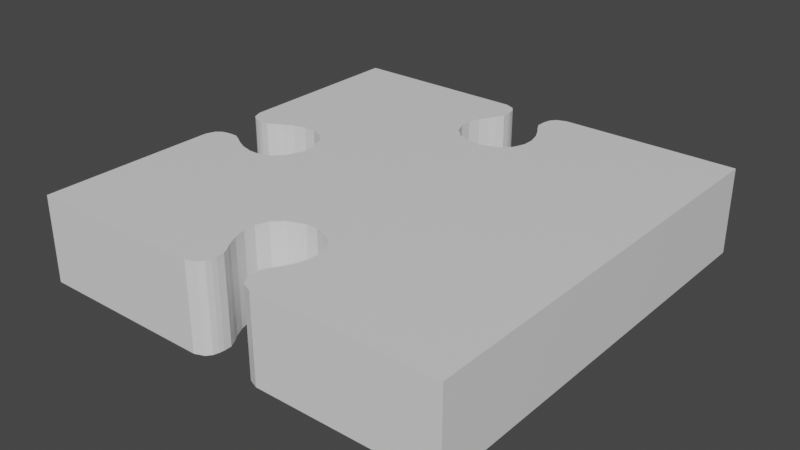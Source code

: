 # Source: Puzzle_Edge_000.blend  (saved by Blender 2.80.75; exported with 4.5.12 LTS)
import bpy
from mathutils import Matrix  # noqa: F401  (used for matrix-valued properties, if any)

bpy.ops.wm.read_factory_settings(use_empty=True)
scene = bpy.context.scene
scene.name = 'Scene'

# ---- collections
col_collection = bpy.data.collections.new('Collection'); scene.collection.children.link(col_collection)

# ---- materials (node trees are filled in below, after node groups)
mat_material_005 = bpy.data.materials.new('Material.005')
mat_material_005.alpha_threshold = 0.0
mat_material_005.use_transparent_shadow = False
mat_material_005.line_color = (0.0, 0.0, 0.0, 1.0)

# ---- material node trees
mat_material_005.use_nodes = True; mat_material_005.node_tree.nodes.clear()
_N = mat_material_005.node_tree.nodes; _L = mat_material_005.node_tree.links
n0 = _N.new('ShaderNodeOutputMaterial'); n0.name = 'Material Output'; n0.location = (300, 300)
n1 = _N.new('ShaderNodeBsdfPrincipled'); n1.name = 'Principled BSDF'; n1.location = (10, 300)
n1.distribution = 'GGX'
n1.subsurface_method = 'BURLEY'
n1.inputs[2].default_value = 0.4
n1.inputs[3].default_value = 1.45
n1.inputs[27].default_value = (0.0, 0.0, 0.0, 1.0)
n1.inputs[28].default_value = 1.0
_L.new(n1.outputs[0], n0.inputs[0])
n0.is_active_output = True

# ---- world
world_world = bpy.data.worlds.new('World'); scene.world = world_world
world_world.use_nodes = True; world_world.node_tree.nodes.clear()
_N = world_world.node_tree.nodes; _L = world_world.node_tree.links
n0 = _N.new('ShaderNodeOutputWorld'); n0.name = 'World Output'; n0.location = (300, 300)
n1 = _N.new('ShaderNodeBackground'); n1.name = 'Background'; n1.location = (10, 300)
n1.inputs[0].default_value = (0.05088, 0.05088, 0.05088, 1.0)
_L.new(n1.outputs[0], n0.inputs[0])
n0.is_active_output = True
world_world.color = (0.05088, 0.05088, 0.05088)
world_world.use_sun_shadow = False
world_world.sun_shadow_jitter_overblur = 0.0

# ---- meshes
me_cube_013 = bpy.data.meshes.new('Cube.013')
me_cube_013.from_pydata([(-0.5, -0.08327, 7.451e-09), (-0.5, 0.08327, 7.451e-09), (-0.5, 0.08327, 0.2), (-0.5, -0.08327, 0.2), (-0.4559, -0.04742, 7.451e-09), (-0.4559, 0.04742, 7.451e-09), (-0.4559, 0.04742, 0.2), (-0.4559, -0.04742, 0.2), (-0.4054, -0.06703, 7.451e-09), (-0.4054, 0.06703, 7.451e-09), (-0.4054, 0.06703, 0.2), (-0.4054, -0.06703, 0.2), (-0.3812, -0.07878, 7.451e-09), (-0.3812, 0.07878, 7.451e-09), (-0.3812, 0.07878, 0.2), (-0.3812, -0.07878, 0.2), (-0.3528, -0.08611, 7.451e-09), (-0.3528, 0.08611, 7.451e-09), (-0.3528, 0.08611, 0.2), (-0.3528, -0.08611, 0.2), (-0.3258, -0.08611, 7.451e-09), (-0.3258, 0.08611, 7.451e-09), (-0.3258, 0.08611, 0.2), (-0.3258, -0.08611, 0.2), (-0.2975, -0.07535, 7.451e-09), (-0.2975, 0.07535, 7.451e-09), (-0.2975, 0.07535, 0.2), (-0.2975, -0.07535, 0.2), (-0.2759, -0.05331, 7.451e-09), (-0.2759, 0.05331, 7.451e-09), (-0.2759, 0.05331, 0.2), (-0.2759, -0.05331, 0.2), (-0.2607, -0.01387, 7.451e-09), (-0.2607, 0.01387, 7.451e-09), (-0.2607, 0.01387, 0.2), (-0.2607, -0.01387, 0.2), (-0.4795, -0.0522, 7.451e-09), (-0.4795, -0.0522, 0.2), (-0.4795, 0.0522, 0.2), (-0.4795, 0.0522, 7.451e-09), (-0.4204, -0.05719, 7.451e-09), (-0.4204, -0.05719, 0.2), (-0.4204, 0.05719, 0.2), (-0.4204, 0.05719, 7.451e-09), (-0.4382, -0.04772, 0.2), (-0.4382, 0.04772, 0.2), (-0.4382, 0.04772, 7.451e-09), (-0.4382, -0.04772, 7.451e-09), (-0.4669, -0.04878, 7.451e-09), (-0.4669, 0.04878, 7.451e-09), (-0.4669, -0.04878, 0.2), (-0.4669, 0.04878, 0.2), (-0.4915, -0.06152, 0.2), (-0.4915, 0.06152, 0.2), (-0.4915, -0.06152, 7.451e-09), (-0.4915, 0.06152, 7.451e-09), (-0.08327, 0.5, 0.0), (0.08327, 0.5, 0.0), (0.08327, 0.5, 0.2), (-0.08327, 0.5, 0.2), (-0.04742, 0.4559, 0.0), (0.04742, 0.4559, 0.0), (0.04742, 0.4559, 0.2), (-0.04742, 0.4559, 0.2), (-0.06703, 0.4054, 0.0), (0.06703, 0.4054, 0.0), (0.06703, 0.4054, 0.2), (-0.06703, 0.4054, 0.2), (-0.07878, 0.3812, 0.0), (0.07878, 0.3812, 0.0), (0.07878, 0.3812, 0.2), (-0.07878, 0.3812, 0.2), (-0.08611, 0.3528, 0.0), (0.08611, 0.3528, 0.0), (0.08611, 0.3528, 0.2), (-0.08611, 0.3528, 0.2), (-0.08611, 0.3258, 0.0), (0.08611, 0.3258, 0.0), (0.08611, 0.3258, 0.2), (-0.08611, 0.3258, 0.2), (-0.07535, 0.2975, 0.0), (0.07535, 0.2975, 0.0), (0.07535, 0.2975, 0.2), (-0.07535, 0.2975, 0.2), (-0.05331, 0.2759, 0.0), (0.05331, 0.2759, 0.0), (0.05331, 0.2759, 0.2), (-0.05331, 0.2759, 0.2), (-0.01387, 0.2607, 0.0), (0.01387, 0.2607, 0.0), (0.01387, 0.2607, 0.2), (-0.01387, 0.2607, 0.2), (-0.0522, 0.4795, 0.0), (-0.0522, 0.4795, 0.2), (0.0522, 0.4795, 0.2), (0.0522, 0.4795, 0.0), (-0.05719, 0.4204, 0.0), (-0.05719, 0.4204, 0.2), (0.05719, 0.4204, 0.2), (0.05719, 0.4204, 0.0), (-0.04772, 0.4382, 0.2), (0.04772, 0.4382, 0.2), (0.04772, 0.4382, 0.0), (-0.04772, 0.4382, 0.0), (-0.04878, 0.4669, 0.0), (0.04878, 0.4669, 0.0), (-0.04878, 0.4669, 0.2), (0.04878, 0.4669, 0.2), (-0.06152, 0.4915, 0.2), (0.06152, 0.4915, 0.2), (-0.06152, 0.4915, 0.0), (0.06152, 0.4915, 0.0), (-0.5, -0.5, 0.2), (-0.5, -0.5, 0.0), (-0.5, 0.5, 0.2), (-0.5, 0.5, 0.0), (0.5, -0.5, 0.2), (0.5, -0.5, 0.0), (0.5, 0.5, 0.2), (0.5, 0.5, 0.0), (0.08327, -0.5, 0.0), (-0.08327, -0.5, 0.0), (-0.08327, -0.5, 0.2), (0.08327, -0.5, 0.2), (0.04742, -0.4559, 0.0), (-0.04742, -0.4559, 0.0), (-0.04742, -0.4559, 0.2), (0.04742, -0.4559, 0.2), (0.06703, -0.4054, 0.0), (-0.06703, -0.4054, 0.0), (-0.06703, -0.4054, 0.2), (0.06703, -0.4054, 0.2), (0.07878, -0.3812, 0.0), (-0.07878, -0.3812, 0.0), (-0.07878, -0.3812, 0.2), (0.07878, -0.3812, 0.2), (0.08611, -0.3528, 0.0), (-0.08611, -0.3528, 0.0), (-0.08611, -0.3528, 0.2), (0.08611, -0.3528, 0.2), (0.08611, -0.3258, 0.0), (-0.08611, -0.3258, 0.0), (-0.08611, -0.3258, 0.2), (0.08611, -0.3258, 0.2), (0.07535, -0.2975, 0.0), (-0.07535, -0.2975, 0.0), (-0.07535, -0.2975, 0.2), (0.07535, -0.2975, 0.2), (0.05331, -0.2759, 0.0), (-0.05331, -0.2759, 0.0), (-0.05331, -0.2759, 0.2), (0.05331, -0.2759, 0.2), (0.01387, -0.2607, 0.0), (-0.01387, -0.2607, 0.0), (-0.01387, -0.2607, 0.2), (0.01387, -0.2607, 0.2), (0.0522, -0.4795, 0.0), (0.0522, -0.4795, 0.2), (-0.0522, -0.4795, 0.2), (-0.0522, -0.4795, 0.0), (0.05719, -0.4204, 0.0), (0.05719, -0.4204, 0.2), (-0.05719, -0.4204, 0.2), (-0.05719, -0.4204, 0.0), (0.04772, -0.4382, 0.2), (-0.04772, -0.4382, 0.2), (-0.04772, -0.4382, 0.0), (0.04772, -0.4382, 0.0), (0.04878, -0.4669, 0.0), (-0.04878, -0.4669, 0.0), (0.04878, -0.4669, 0.2), (-0.04878, -0.4669, 0.2), (0.06152, -0.4915, 0.2), (-0.06152, -0.4915, 0.2), (0.06152, -0.4915, 0.0), (-0.06152, -0.4915, 0.0)], [], [(50, 7, 4, 48), (41, 11, 8, 40), (49, 5, 6, 51), (9, 13, 14, 10), (43, 9, 10, 42), (11, 15, 12, 8), (19, 23, 20, 16), (15, 19, 16, 12), (13, 17, 18, 14), (21, 25, 26, 22), (17, 21, 22, 18), (27, 31, 28, 24), (23, 27, 24, 20), (25, 29, 30, 26), (33, 32, 35, 34), (29, 33, 34, 30), (31, 35, 32, 28), (55, 39, 38, 53), (52, 37, 36, 54), (46, 43, 42, 45), (44, 41, 40, 47), (7, 44, 47, 4), (5, 46, 45, 6), (39, 49, 51, 38), (37, 50, 48, 36), (3, 52, 54, 0), (1, 55, 53, 2), (106, 63, 60, 104), (97, 67, 64, 96), (105, 61, 62, 107), (65, 69, 70, 66), (99, 65, 66, 98), (67, 71, 68, 64), (75, 79, 76, 72), (71, 75, 72, 68), (69, 73, 74, 70), (77, 81, 82, 78), (73, 77, 78, 74), (83, 87, 84, 80), (79, 83, 80, 76), (81, 85, 86, 82), (89, 88, 91, 90), (85, 89, 90, 86), (87, 91, 88, 84), (111, 95, 94, 109), (108, 93, 92, 110), (102, 99, 98, 101), (100, 97, 96, 103), (63, 100, 103, 60), (61, 102, 101, 62), (95, 105, 107, 94), (93, 106, 104, 92), (59, 108, 110, 56), (57, 111, 109, 58), (119, 118, 116, 117), (170, 127, 124, 168), (161, 131, 128, 160), (169, 125, 126, 171), (129, 133, 134, 130), (163, 129, 130, 162), (131, 135, 132, 128), (139, 143, 140, 136), (135, 139, 136, 132), (133, 137, 138, 134), (141, 145, 146, 142), (137, 141, 142, 138), (147, 151, 148, 144), (143, 147, 144, 140), (145, 149, 150, 146), (153, 152, 155, 154), (149, 153, 154, 150), (151, 155, 152, 148), (175, 159, 158, 173), (113, 121, 122, 112), (172, 157, 156, 174), (117, 116, 123, 120), (166, 163, 162, 165), (164, 161, 160, 167), (127, 164, 167, 124), (125, 166, 165, 126), (159, 169, 171, 158), (157, 170, 168, 156), (123, 172, 174, 120), (121, 175, 173, 122), (56, 115, 114, 59), (58, 118, 119, 57), (0, 113, 112, 3), (1, 2, 114, 115), (4, 47, 40, 8, 12, 16, 20, 24, 28, 32, 33, 29, 25, 21, 17, 13, 9, 43, 46, 5, 49, 39, 55, 1, 115, 56, 110, 92, 104, 60, 103, 96, 64, 68, 72, 76, 80, 84, 88, 89, 85, 81, 77, 73, 69, 65, 99, 102, 61, 105, 95, 111, 57, 119, 117, 120, 174, 156, 168, 124, 167, 160, 128, 132, 136, 140, 144, 148, 152, 153, 149, 145, 141, 137, 133, 129, 163, 166, 125, 169, 159, 175, 121, 113, 0, 54, 36, 48), (116, 139, 135), (112, 15, 3), (3, 37, 52), (11, 41, 3), (37, 3, 50), (50, 3, 7), (7, 41, 44), (7, 3, 41), (3, 15, 11), (173, 158, 122), (122, 134, 112), (130, 134, 122), (171, 122, 158), (165, 162, 126), (126, 122, 171), (162, 122, 126), (130, 122, 162), (112, 19, 15), (112, 23, 19), (138, 112, 134), (142, 112, 138), (112, 142, 23), (23, 146, 27), (23, 142, 146), (27, 150, 31), (150, 27, 146), (154, 31, 150), (154, 35, 31), (155, 34, 154), (154, 34, 35), (151, 90, 155), (155, 91, 34), (155, 90, 91), (34, 91, 30), (147, 86, 151), (30, 87, 26), (10, 2, 42), (42, 6, 45), (2, 51, 6), (42, 2, 6), (51, 2, 38), (38, 2, 53), (2, 14, 114), (114, 71, 59), (59, 93, 108), (71, 67, 59), (93, 59, 106), (106, 59, 63), (63, 97, 100), (97, 59, 67), (63, 59, 97), (2, 10, 14), (114, 75, 71), (14, 18, 114), (114, 79, 75), (18, 22, 114), (114, 22, 79), (22, 83, 79), (26, 83, 22), (26, 87, 83), (30, 91, 87), (143, 116, 147), (151, 86, 90), (147, 82, 86), (147, 116, 82), (82, 118, 78), (116, 118, 82), (78, 118, 74), (139, 116, 143), (164, 127, 161), (161, 123, 131), (127, 170, 123), (172, 123, 157), (157, 123, 170), (116, 135, 123), (135, 131, 123), (58, 70, 118), (70, 74, 118), (94, 58, 109), (62, 58, 107), (107, 58, 94), (98, 62, 101), (66, 58, 98), (98, 58, 62), (127, 123, 161), (70, 58, 66)])
_uv = me_cube_013.uv_layers.new(name='UVMap')
_uv.uv.foreach_set('vector', [0.5, 0.5, 0.5, 0.5, 0.5, 0.5, 0.5, 0.5, 0.5, 0.5, 0.5, 0.5, 0.5, 0.5, 0.5, 0.5, 0.5, 0.5, 0.5, 0.5, 0.5, 0.5, 0.5, 0.5, 0.5, 0.5, 0.5, 0.5, 0.5, 0.5, 0.5, 0.5, 0.5, 0.5, 0.5, 0.5, 0.5, 0.5, 0.5, 0.5, 0.5, 0.5, 0.5, 0.5, 0.5, 0.5, 0.5, 0.5, 0.5, 0.5, 0.5, 0.5, 0.5, 0.5, 0.5, 0.5, 0.5, 0.5, 0.5, 0.5, 0.5, 0.5, 0.5, 0.5, 0.5, 0.5, 0.5, 0.5, 0.5, 0.5, 0.5, 0.5, 0.5, 0.5, 0.5, 0.5, 0.5, 0.5, 0.5, 0.5, 0.5, 0.5, 0.5, 0.5, 0.5, 0.5, 0.5, 0.5, 0.5, 0.5, 0.5, 0.5, 0.5, 0.5, 0.5, 0.5, 0.5, 0.5, 0.5, 0.5, 0.5, 0.5, 0.5, 0.5, 0.5, 0.5, 0.5, 0.5, 0.5, 0.5, 0.5, 0.5, 0.5, 0.5, 0.5, 0.5, 0.5, 0.5, 0.5, 0.5, 0.5, 0.5, 0.5, 0.5, 0.5, 0.5, 0.5, 0.5, 0.5, 0.5, 0.5, 0.5, 0.5, 0.5, 0.5, 0.5, 0.5, 0.5, 0.5, 0.5, 0.5, 0.5, 0.5, 0.5, 0.5, 0.5, 0.5, 0.5, 0.5, 0.5, 0.5, 0.5, 0.5, 0.5, 0.5, 0.5, 0.5, 0.5, 0.5, 0.5, 0.5, 0.5, 0.5, 0.5, 0.5, 0.5, 0.5, 0.5, 0.5, 0.5, 0.5, 0.5, 0.5, 0.5, 0.5, 0.5, 0.5, 0.5, 0.5, 0.5, 0.5, 0.5, 0.5, 0.5, 0.5, 0.5, 0.5, 0.5, 0.5, 0.5, 0.5, 0.5, 0.5, 0.5, 0.5, 0.5, 0.5, 0.5, 0.5, 0.5, 0.5, 0.5, 0.5, 0.5, 0.5, 0.5, 0.5, 0.5, 0.5, 0.5, 0.5, 0.5, 0.5, 0.5, 0.5, 0.5, 0.5, 0.5, 0.5, 0.5, 0.5, 0.5, 0.5, 0.5, 0.5, 0.5, 0.5, 0.5, 0.5, 0.5, 0.5, 0.5, 0.5, 0.5, 0.5, 0.5, 0.5, 0.5, 0.5, 0.5, 0.5, 0.5, 0.5, 0.5, 0.5, 0.5, 0.5, 0.5, 0.5, 0.5, 0.5, 0.5, 0.5, 0.5, 0.5, 0.5, 0.5, 0.5, 0.5, 0.5, 0.5, 0.5, 0.5, 0.5, 0.5, 0.5, 0.5, 0.5, 0.5, 0.5, 0.5, 0.5, 0.5, 0.5, 0.5, 0.5, 0.5, 0.5, 0.5, 0.5, 0.5, 0.5, 0.5, 0.5, 0.5, 0.5, 0.5, 0.5, 0.5, 0.5, 0.5, 0.5, 0.5, 0.5, 0.5, 0.5, 0.5, 0.5, 0.5, 0.5, 0.5, 0.5, 0.5, 0.5, 0.5, 0.5, 0.5, 0.5, 0.5, 0.5, 0.5, 0.5, 0.5, 0.5, 0.5, 0.5, 0.5, 0.5, 0.5, 0.5, 0.5, 0.5, 0.5, 0.5, 0.5, 0.5, 0.5, 0.5, 0.5, 0.5, 0.5, 0.5, 0.5, 0.5, 0.5, 0.5, 0.5, 0.5, 0.5, 0.5, 0.5, 0.5, 0.5, 0.5, 0.5, 0.5, 0.5, 0.5, 0.5, 0.5, 0.5, 0.5, 0.5, 0.5, 0.5, 0.5, 0.5, 0.5, 0.5, 0.5, 0.5, 0.5, 0.5, 0.5, 0.5, 0.5, 0.5, 0.5, 0.5, 0.5, 0.5, 0.5, 0.5, 0.5, 0.5, 0.5, 0.5, 0.5, 0.5, 0.5, 0.5, 0.5, 0.5, 0.5, 0.5, 0.5, 0.5, 0.5, 0.5, 0.5, 0.5, 0.5, 0.5, 0.5, 0.5, 0.5, 0.5, 0.5, 0.5, 0.5, 0.5, 0.5, 0.5, 0.5, 0.5, 0.5, 0.5, 0.5, 0.5, 0.5, 0.5, 0.5, 0.5, 0.5, 0.5, 0.5, 0.5, 0.5, 0.5, 0.5, 0.5, 0.5, 0.5, 0.5, 0.5, 0.5, 0.5, 0.5, 0.5, 0.5, 0.5, 0.5, 0.5, 0.5, 0.5, 0.5, 0.5, 0.5, 0.5, 0.5, 0.5, 0.5, 0.5, 0.5, 0.5, 0.5, 0.5, 0.5, 0.5, 0.5, 0.5, 0.5, 0.5, 0.5, 0.5, 0.5, 0.5, 0.5, 0.5, 0.5, 0.5, 0.5, 0.5, 0.5, 0.5, 0.5, 0.5, 0.5, 0.5, 0.5, 0.5, 0.5, 0.5, 0.5, 0.5, 0.5, 0.5, 0.5, 0.5, 0.5, 0.5, 0.5, 0.5, 0.5, 0.5, 0.5, 0.5, 0.5, 0.5, 0.5, 0.5, 0.5, 0.5, 0.5, 0.5, 0.5, 0.5, 0.5, 0.5, 0.5, 0.5, 0.5, 0.5, 0.5, 0.5, 0.5, 0.5, 0.5, 0.5, 0.5, 0.5, 0.5, 0.5, 0.5, 0.5, 0.5, 0.5, 0.5, 0.5, 0.5, 0.5, 0.5, 0.5, 0.5, 0.5, 0.5, 0.5, 0.5, 0.5, 0.5, 0.5, 0.5, 0.5, 0.5, 0.5, 0.5, 0.5, 0.5, 0.5, 0.5, 0.5, 0.5, 0.5, 0.5, 0.5, 0.5, 0.5, 0.5, 0.5, 0.5, 0.5, 0.5, 0.5, 0.5, 0.5, 0.5, 0.5, 0.5, 0.5, 0.5, 0.5, 0.5, 0.5, 0.5, 0.5, 0.5, 0.5, 0.5, 0.5, 0.5, 0.5, 0.5, 0.5, 0.5, 0.5, 0.5, 0.5, 0.5, 0.5, 0.5, 0.5, 0.5, 0.5, 0.5, 0.5, 0.5, 0.5, 0.5, 0.5, 0.5, 0.5, 0.5, 0.5, 0.5, 0.5, 0.5, 0.5, 0.5, 0.5, 0.5, 0.5, 0.5, 0.5, 0.5, 0.5, 0.5, 0.5, 0.5, 0.5, 0.5, 0.5, 0.5, 0.5, 0.5, 0.5, 0.5, 0.5, 0.5, 0.5, 0.5, 0.5, 0.5, 0.5, 0.5, 0.5, 0.5, 0.5, 0.5, 0.5, 0.5, 0.5, 0.5, 0.5, 0.5, 0.5, 0.5, 0.5, 0.5, 0.5, 0.5, 0.5, 0.5, 0.5, 0.5, 0.5, 0.5, 0.5, 0.5, 0.5, 0.5, 0.5, 0.5, 0.5, 0.5, 0.5, 0.5, 0.5, 0.5, 0.5, 0.5, 0.5, 0.5, 0.5, 0.5, 0.5, 0.5, 0.5, 0.5, 0.5, 0.5, 0.5, 0.5, 0.5, 0.5, 0.5, 0.5, 0.5, 0.5, 0.5, 0.5, 0.5, 0.5, 0.5, 0.5, 0.5, 0.5, 0.5, 0.5, 0.5, 0.5, 0.5, 0.5, 0.5, 0.5, 0.5, 0.5, 0.5, 0.5, 0.5, 0.5, 0.5, 0.5, 0.5, 0.5, 0.5, 0.5, 0.5, 0.5, 0.5, 0.5, 0.5, 0.5, 0.5, 0.5, 0.5, 0.5, 0.5, 0.5, 0.5, 0.5, 0.5, 0.5, 0.5, 0.5, 0.5, 0.5, 0.5, 0.5, 0.5, 0.5, 0.5, 0.5, 0.5, 0.5, 0.5, 0.5, 0.5, 0.5, 0.5, 0.5, 0.5, 0.5, 0.5, 0.5, 0.5, 0.5, 0.5, 0.5, 0.5, 0.5, 0.5, 0.5, 0.5, 0.5, 0.5, 0.5, 0.5, 0.5, 0.5, 0.5, 0.5, 0.5, 0.5, 0.5, 0.5, 0.5, 0.5, 0.5, 0.5, 0.5, 0.5, 0.5, 0.5, 0.5, 0.5, 0.5, 0.5, 0.5, 0.5, 0.5, 0.5, 0.5, 0.5, 0.5, 0.5, 0.5, 0.5, 0.5, 0.5, 0.5, 0.5, 0.5, 0.5, 0.5, 0.5, 0.5, 0.5, 0.5, 0.5, 0.5, 0.5, 0.5, 0.5, 0.5, 0.5, 0.5, 0.5, 0.5, 0.5, 0.5, 0.5, 0.5, 0.5, 0.5, 0.5, 0.5, 0.5, 0.5, 0.5, 0.5, 0.5, 0.5, 0.5, 0.5, 0.5, 0.5, 0.5, 0.5, 0.5, 0.5, 0.5, 0.5, 0.5, 0.5, 0.5, 0.5, 0.5, 0.5, 0.5, 0.5, 0.5, 0.5, 0.5, 0.5, 0.5, 0.5, 0.5, 0.5, 0.5, 0.5, 0.5, 0.5, 0.5, 0.5, 0.5, 0.5, 0.5, 0.5, 0.5, 0.5, 0.5, 0.5, 0.5, 0.5, 0.5, 0.5, 0.5, 0.5, 0.5, 0.5, 0.5, 0.5, 0.5, 0.5, 0.5, 0.5, 0.5, 0.5, 0.5, 0.5, -3.576e-07, 1.0, 0.4139, 0.8528, 0.4212, 0.8812, 1.0, 1.0, 0.8812, 0.5788, 1.0, 0.5833, 1.0, 0.5833, 0.9795, 0.5522, 0.9915, 0.5615, 0.9054, 0.567, 0.9204, 0.5572, 1.0, 0.5833, 0.9795, 0.5522, 1.0, 0.5833, 0.9669, 0.5488, 0.9669, 0.5488, 1.0, 0.5833, 0.9559, 0.5474, 0.9559, 0.5474, 0.9204, 0.5572, 0.9382, 0.5477, 0.9559, 0.5474, 1.0, 0.5833, 0.9204, 0.5572, 1.0, 0.5833, 0.8812, 0.5788, 0.9054, 0.567, 0.5615, 0.9915, 0.5522, 0.9795, 0.5833, 1.0, 0.5833, 1.0, 0.5788, 0.8812, 1.0, 1.0, 0.567, 0.9054, 0.5788, 0.8812, 0.5833, 1.0, 0.5488, 0.9669, 0.5833, 1.0, 0.5522, 0.9795, 0.5477, 0.9382, 0.5572, 0.9204, 0.5474, 0.9559, 0.5474, 0.9559, 0.5833, 1.0, 0.5488, 0.9669, 0.5572, 0.9204, 0.5833, 1.0, 0.5474, 0.9559, 0.567, 0.9054, 0.5833, 1.0, 0.5572, 0.9204, 1.0, 1.0, 0.8528, 0.5861, 0.8812, 0.5788, 1.0, 1.0, 0.8258, 0.5861, 0.8528, 0.5861, 0.5861, 0.8528, 1.0, 1.0, 0.5788, 0.8812, 0.5861, 0.8258, 1.0, 1.0, 0.5861, 0.8528, 1.0, 1.0, 0.5861, 0.8258, 0.8258, 0.5861, 0.8258, 0.5861, 0.5753, 0.7975, 0.7975, 0.5753, 0.8258, 0.5861, 0.5861, 0.8258, 0.5753, 0.7975, 0.7975, 0.5753, 0.5533, 0.7759, 0.7759, 0.5533, 0.5533, 0.7759, 0.7975, 0.5753, 0.5753, 0.7975, 0.5139, 0.7607, 0.7759, 0.5533, 0.5533, 0.7759, 0.5139, 0.7607, 0.7607, 0.5139, 0.7759, 0.5533, 0.4861, 0.7607, 0.7607, 0.4861, 0.5139, 0.7607, 0.5139, 0.7607, 0.7607, 0.4861, 0.7607, 0.5139, 0.4467, 0.7759, 0.4861, 0.2393, 0.4861, 0.7607, 0.4861, 0.7607, 0.5139, 0.2393, 0.7607, 0.4861, 0.4861, 0.7607, 0.4861, 0.2393, 0.5139, 0.2393, 0.7607, 0.4861, 0.5139, 0.2393, 0.7759, 0.4467, 0.4247, 0.7975, 0.4467, 0.2241, 0.4467, 0.7759, 0.7759, 0.4467, 0.5533, 0.2241, 0.7975, 0.4247, 0.9054, 0.433, 1.0, 0.4167, 0.9204, 0.4428, 0.9204, 0.4428, 0.9559, 0.4526, 0.9382, 0.4523, 1.0, 0.4167, 0.9669, 0.4512, 0.9559, 0.4526, 0.9204, 0.4428, 1.0, 0.4167, 0.9559, 0.4526, 0.9669, 0.4512, 1.0, 0.4167, 0.9795, 0.4478, 0.9795, 0.4478, 1.0, 0.4167, 0.9915, 0.4385, 1.0, 0.4167, 0.8812, 0.4212, 1.0, 3.576e-07, 1.0, 3.576e-07, 0.5788, 0.1188, 0.5833, 0.0, 0.5833, 0.0, 0.5522, 0.02053, 0.5615, 0.00848, 0.5788, 0.1188, 0.567, 0.09462, 0.5833, 0.0, 0.5522, 0.02053, 0.5833, 0.0, 0.5488, 0.03309, 0.5488, 0.03309, 0.5833, 0.0, 0.5474, 0.04412, 0.5474, 0.04412, 0.5572, 0.07957, 0.5477, 0.06184, 0.5572, 0.07957, 0.5833, 0.0, 0.567, 0.09462, 0.5474, 0.04412, 0.5833, 0.0, 0.5572, 0.07957, 1.0, 0.4167, 0.9054, 0.433, 0.8812, 0.4212, 1.0, 3.576e-07, 0.5861, 0.1472, 0.5788, 0.1188, 0.8812, 0.4212, 0.8528, 0.4139, 1.0, 3.576e-07, 1.0, 3.576e-07, 0.5861, 0.1742, 0.5861, 0.1472, 0.8528, 0.4139, 0.8258, 0.4139, 1.0, 3.576e-07, 1.0, 3.576e-07, 0.8258, 0.4139, 0.5861, 0.1742, 0.8258, 0.4139, 0.5753, 0.2025, 0.5861, 0.1742, 0.7975, 0.4247, 0.5753, 0.2025, 0.8258, 0.4139, 0.7975, 0.4247, 0.5533, 0.2241, 0.5753, 0.2025, 0.7759, 0.4467, 0.5139, 0.2393, 0.5533, 0.2241, 0.4139, 0.8258, -3.576e-07, 1.0, 0.4247, 0.7975, 0.4467, 0.7759, 0.4467, 0.2241, 0.4861, 0.2393, 0.4247, 0.7975, 0.4247, 0.2025, 0.4467, 0.2241, 0.4247, 0.7975, -3.576e-07, 1.0, 0.4247, 0.2025, 0.4247, 0.2025, 0.0, 0.0, 0.4139, 0.1742, -3.576e-07, 1.0, 0.0, 0.0, 0.4247, 0.2025, 0.4139, 0.1742, 0.0, 0.0, 0.4139, 0.1472, 0.4139, 0.8528, -3.576e-07, 1.0, 0.4139, 0.8258, 0.4523, 0.9382, 0.4526, 0.9559, 0.4428, 0.9204, 0.4428, 0.9204, 0.4167, 1.0, 0.433, 0.9054, 0.4526, 0.9559, 0.4512, 0.9669, 0.4167, 1.0, 0.4385, 0.9915, 0.4167, 1.0, 0.4478, 0.9795, 0.4478, 0.9795, 0.4167, 1.0, 0.4512, 0.9669, -3.576e-07, 1.0, 0.4212, 0.8812, 0.4167, 1.0, 0.4212, 0.8812, 0.433, 0.9054, 0.4167, 1.0, 0.4167, 0.0, 0.4212, 0.1188, 0.0, 0.0, 0.4212, 0.1188, 0.4139, 0.1472, 0.0, 0.0, 0.4478, 0.02053, 0.4167, 0.0, 0.4385, 0.00848, 0.4526, 0.04412, 0.4167, 0.0, 0.4512, 0.03309, 0.4512, 0.03309, 0.4167, 0.0, 0.4478, 0.02053, 0.4428, 0.07957, 0.4526, 0.04412, 0.4523, 0.06184, 0.433, 0.09462, 0.4167, 0.0, 0.4428, 0.07957, 0.4428, 0.07957, 0.4167, 0.0, 0.4526, 0.04412, 0.4526, 0.9559, 0.4167, 1.0, 0.4428, 0.9204, 0.4212, 0.1188, 0.4167, 0.0, 0.433, 0.09462])
me_cube_013.materials.append(mat_material_005)
me_cube_013.use_remesh_preserve_volume = False
me_cube_013.use_remesh_preserve_attributes = False
me_cube_013.use_mirror_vertex_groups = False
me_cube_013.update()

# ---- objects
ob_edge_000 = bpy.data.objects.new('Edge_000', me_cube_013)

# ---- transforms, parenting, visibility, modifiers, constraints
ob_edge_000.location = (0.0, 0.0, 0.0)
ob_edge_000.lock_rotations_4d = False
ob_edge_000.empty_display_type = 'ARROWS'
ob_edge_000.lineart.crease_threshold = 0.0

# ---- collection membership
col_collection.objects.link(ob_edge_000)

# ---- scene / render settings (as saved in the file)
scene.frame_start = 1; scene.frame_end = 250; scene.frame_set(1)
scene.render.engine = 'BLENDER_EEVEE_NEXT'
scene.cycles.use_denoising = False
scene.cycles.samples = 128
scene.cycles.sampling_pattern = 'TABULATED_SOBOL'
scene.cycles.use_adaptive_sampling = False
scene.cycles.use_light_tree = False
scene.view_settings.view_transform = 'Filmic'
bpy.context.view_layer.update()

# ---- added for rendering (the .blend has no active camera and no usable light): camera, sun
cam_auto = bpy.data.cameras.new('AutoCamera')
cam_auto.lens = 50.0
cam_auto.sensor_width = 36.0
cam_auto.clip_end = 1000.0
ob_auto_camera = bpy.data.objects.new('AutoCamera', cam_auto)
scene.collection.objects.link(ob_auto_camera)
ob_auto_camera.location = (1.32149, -1.58578, 1.15719)
ob_auto_camera.rotation_euler = (1.09748, -7.21219e-08, 0.694738)
scene.camera = ob_auto_camera
light_auto_sun = bpy.data.lights.new('AutoSun', 'SUN')
light_auto_sun.energy = 3.0
light_auto_sun.angle = 0.0523599
ob_auto_sun = bpy.data.objects.new('AutoSun', light_auto_sun)
scene.collection.objects.link(ob_auto_sun)
ob_auto_sun.rotation_euler = (0.872665, 0.174533, 0.523599)
bpy.context.view_layer.update()
